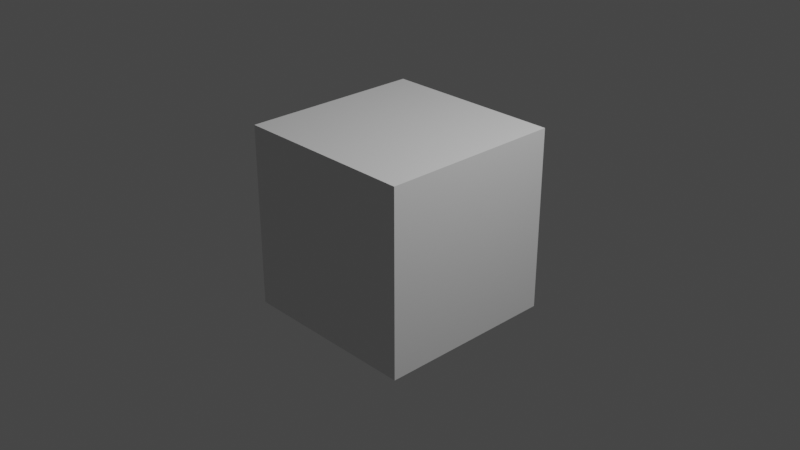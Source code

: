 # Source: startup.blend  (saved by Blender 3.3.6; exported with 4.5.12 LTS)
import bpy
from mathutils import Matrix  # noqa: F401  (used for matrix-valued properties, if any)

bpy.ops.wm.read_factory_settings(use_empty=True)
scene = bpy.context.scene
scene.name = 'Scene'

# ---- collections
col_collection = bpy.data.collections.new('Collection'); scene.collection.children.link(col_collection)

# ---- materials (node trees are filled in below, after node groups)
mat_material = bpy.data.materials.new('Material')
mat_material.alpha_threshold = 0.0
mat_material.use_transparent_shadow = False
mat_material.roughness = 0.5
mat_material.line_color = (0.0, 0.0, 0.0, 1.0)

# ---- material node trees
mat_material.use_nodes = True; mat_material.node_tree.nodes.clear()
_N = mat_material.node_tree.nodes; _L = mat_material.node_tree.links
n0 = _N.new('ShaderNodeOutputMaterial'); n0.name = 'Material Output'; n0.location = (300, 300)
n1 = _N.new('ShaderNodeBsdfPrincipled'); n1.name = 'Principled BSDF'; n1.location = (10, 300)
n1.distribution = 'GGX'
n1.subsurface_method = 'RANDOM_WALK_SKIN'
n1.inputs[3].default_value = 1.45
n1.inputs[27].default_value = (0.0, 0.0, 0.0, 1.0)
n1.inputs[28].default_value = 1.0
_L.new(n1.outputs[0], n0.inputs[0])
n0.is_active_output = True

# ---- world
world_world = bpy.data.worlds.new('World'); scene.world = world_world
world_world.use_nodes = True; world_world.node_tree.nodes.clear()
_N = world_world.node_tree.nodes; _L = world_world.node_tree.links
n0 = _N.new('ShaderNodeOutputWorld'); n0.name = 'World Output'; n0.location = (300, 300)
n1 = _N.new('ShaderNodeBackground'); n1.name = 'Background'; n1.location = (10, 300)
n1.inputs[0].default_value = (0.05088, 0.05088, 0.05088, 1.0)
_L.new(n1.outputs[0], n0.inputs[0])
n0.is_active_output = True
world_world.color = (0.05088, 0.05088, 0.05088)
world_world.use_sun_shadow = False
world_world.sun_shadow_jitter_overblur = 0.0

# ---- cameras
cam_camera = bpy.data.cameras.new('Camera')
cam_camera.clip_end = 100.0
cam_camera.ortho_scale = 7.314

# ---- lights
light_light = bpy.data.lights.new('Light', 'POINT')
light_light.transmission_factor = 0.0
light_light.energy = 1000.0
light_light.shadow_soft_size = 0.1
light_light.shadow_maximum_resolution = 0.006
light_light.use_absolute_resolution = True

# ---- meshes
me_cube = bpy.data.meshes.new('Cube')
me_cube.from_pydata([(1.0, 1.0, 1.0), (1.0, 1.0, -1.0), (1.0, -1.0, 1.0), (1.0, -1.0, -1.0), (-1.0, 1.0, 1.0), (-1.0, 1.0, -1.0), (-1.0, -1.0, 1.0), (-1.0, -1.0, -1.0)], [], [(0, 4, 6, 2), (3, 2, 6, 7), (7, 6, 4, 5), (5, 1, 3, 7), (1, 0, 2, 3), (5, 4, 0, 1)])
_uv = me_cube.uv_layers.new(name='UVMap')
_uv.uv.foreach_set('vector', [0.625, 0.5, 0.875, 0.5, 0.875, 0.75, 0.625, 0.75, 0.375, 0.75, 0.625, 0.75, 0.625, 1.0, 0.375, 1.0, 0.375, 0.0, 0.625, 0.0, 0.625, 0.25, 0.375, 0.25, 0.125, 0.5, 0.375, 0.5, 0.375, 0.75, 0.125, 0.75, 0.375, 0.5, 0.625, 0.5, 0.625, 0.75, 0.375, 0.75, 0.375, 0.25, 0.625, 0.25, 0.625, 0.5, 0.375, 0.5])
me_cube.materials.append(mat_material)
me_cube.use_mirror_vertex_groups = False
me_cube.update()

# ---- objects
ob_grapher = bpy.data.objects.new('Grapher', me_cube)
ob_light = bpy.data.objects.new('Light', light_light)
ob_camera = bpy.data.objects.new('Camera', cam_camera)

# ---- transforms, parenting, visibility, modifiers, constraints
ob_grapher.location = (0.0, 0.0, 0.0)
ob_grapher.lock_rotations_4d = False
ob_grapher.empty_display_type = 'ARROWS'
ob_grapher.lineart.crease_threshold = 0.0
ob_light.location = (4.076, 1.005, 5.904)
ob_light.rotation_euler = (0.6503, 0.05522, 1.866)
ob_light.lock_rotations_4d = False
ob_light.empty_display_type = 'ARROWS'
ob_light.color = (0.0, 0.0, 0.0, 0.0)
ob_light.lineart.crease_threshold = 0.0
ob_camera.location = (7.359, -6.926, 4.958)
ob_camera.rotation_euler = (1.109, 0.0, 0.8149)
ob_camera.lock_rotations_4d = False
ob_camera.empty_display_type = 'ARROWS'
ob_camera.color = (0.0, 0.0, 0.0, 0.0)
ob_camera.display_type = 'WIRE'
ob_camera.lineart.crease_threshold = 0.0

# ---- collection membership
col_collection.objects.link(ob_grapher)
col_collection.objects.link(ob_light)
col_collection.objects.link(ob_camera)

# ---- scene / render settings (as saved in the file)
scene.camera = ob_camera
scene.frame_start = 1; scene.frame_end = 250; scene.frame_set(1)
scene.render.engine = 'BLENDER_EEVEE_NEXT'
scene.cycles.sampling_pattern = 'TABULATED_SOBOL'
scene.cycles.use_light_tree = False
scene.view_settings.view_transform = 'Filmic'
bpy.context.view_layer.update()
